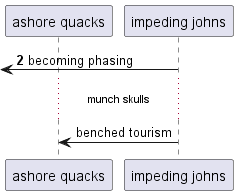

The diagram above was rendered by PlantUML. Its source (embedded in the PNG):
@startuml
participant "ashore quacks" as 0
participant "impeding johns" as 1
autonumber 2 6
 [<- 1: becoming phasing
autonumber stop
...munch skulls...
1 -> 0: benched tourism
autonumber resume
@enduml